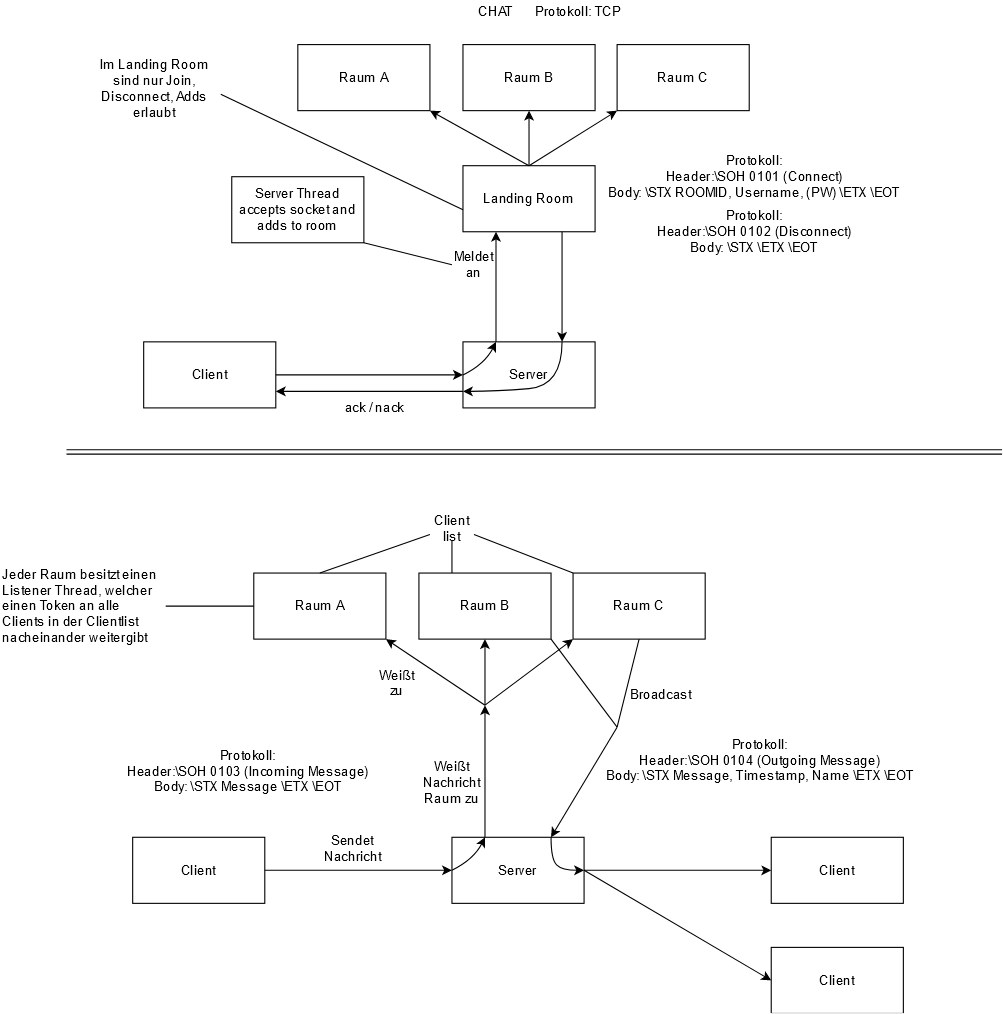

The diagram above was exported from draw.io. Its source (the exported page's mxGraphModel, read from the mxfile embedded in the PNG):
<mxGraphModel dx="1831" dy="526" grid="1" gridSize="10" guides="1" tooltips="1" connect="1" arrows="1" fold="1" page="1" pageScale="1" pageWidth="850" pageHeight="1100" math="0" shadow="0">
  <root>
    <mxCell id="0" />
    <mxCell id="1" parent="0" />
    <mxCell id="N6YRWEU5JMz4ZblH86rX-1" value="Server" style="rounded=0;whiteSpace=wrap;html=1;" parent="1" vertex="1">
      <mxGeometry x="360" y="350" width="120" height="60" as="geometry" />
    </mxCell>
    <mxCell id="N6YRWEU5JMz4ZblH86rX-2" value="Client" style="rounded=0;whiteSpace=wrap;html=1;" parent="1" vertex="1">
      <mxGeometry x="70" y="350" width="120" height="60" as="geometry" />
    </mxCell>
    <mxCell id="N6YRWEU5JMz4ZblH86rX-4" value="Landing Room" style="rounded=0;whiteSpace=wrap;html=1;" parent="1" vertex="1">
      <mxGeometry x="360" y="190" width="120" height="60" as="geometry" />
    </mxCell>
    <mxCell id="N6YRWEU5JMz4ZblH86rX-5" value="" style="endArrow=classic;html=1;exitX=1;exitY=0.5;exitDx=0;exitDy=0;entryX=0;entryY=0.5;entryDx=0;entryDy=0;" parent="1" source="N6YRWEU5JMz4ZblH86rX-2" target="N6YRWEU5JMz4ZblH86rX-1" edge="1">
      <mxGeometry width="50" height="50" relative="1" as="geometry">
        <mxPoint x="470" y="440" as="sourcePoint" />
        <mxPoint x="520" y="390" as="targetPoint" />
      </mxGeometry>
    </mxCell>
    <mxCell id="N6YRWEU5JMz4ZblH86rX-7" value="" style="endArrow=classic;html=1;entryX=0.25;entryY=1;entryDx=0;entryDy=0;exitX=0.25;exitY=0;exitDx=0;exitDy=0;" parent="1" source="N6YRWEU5JMz4ZblH86rX-1" target="N6YRWEU5JMz4ZblH86rX-4" edge="1">
      <mxGeometry width="50" height="50" relative="1" as="geometry">
        <mxPoint x="470" y="440" as="sourcePoint" />
        <mxPoint x="520" y="390" as="targetPoint" />
      </mxGeometry>
    </mxCell>
    <mxCell id="N6YRWEU5JMz4ZblH86rX-9" value="" style="curved=1;endArrow=classic;html=1;exitX=0;exitY=0.5;exitDx=0;exitDy=0;entryX=0.25;entryY=0;entryDx=0;entryDy=0;" parent="1" source="N6YRWEU5JMz4ZblH86rX-1" target="N6YRWEU5JMz4ZblH86rX-1" edge="1">
      <mxGeometry width="50" height="50" relative="1" as="geometry">
        <mxPoint x="470" y="440" as="sourcePoint" />
        <mxPoint x="520" y="390" as="targetPoint" />
        <Array as="points">
          <mxPoint x="380" y="370" />
        </Array>
      </mxGeometry>
    </mxCell>
    <mxCell id="N6YRWEU5JMz4ZblH86rX-11" value="Meldet an" style="text;html=1;strokeColor=none;fillColor=none;align=center;verticalAlign=middle;whiteSpace=wrap;rounded=0;" parent="1" vertex="1">
      <mxGeometry x="350" y="270" width="40" height="20" as="geometry" />
    </mxCell>
    <mxCell id="N6YRWEU5JMz4ZblH86rX-12" value="Server" style="rounded=0;whiteSpace=wrap;html=1;" parent="1" vertex="1">
      <mxGeometry x="350" y="800" width="120" height="60" as="geometry" />
    </mxCell>
    <mxCell id="N6YRWEU5JMz4ZblH86rX-13" value="Client" style="rounded=0;whiteSpace=wrap;html=1;" parent="1" vertex="1">
      <mxGeometry x="60" y="800" width="120" height="60" as="geometry" />
    </mxCell>
    <mxCell id="N6YRWEU5JMz4ZblH86rX-14" value="Client" style="rounded=0;whiteSpace=wrap;html=1;" parent="1" vertex="1">
      <mxGeometry x="640" y="800" width="120" height="60" as="geometry" />
    </mxCell>
    <mxCell id="N6YRWEU5JMz4ZblH86rX-16" value="" style="endArrow=classic;html=1;exitX=1;exitY=0.5;exitDx=0;exitDy=0;entryX=0;entryY=0.5;entryDx=0;entryDy=0;" parent="1" source="N6YRWEU5JMz4ZblH86rX-13" target="N6YRWEU5JMz4ZblH86rX-12" edge="1">
      <mxGeometry width="50" height="50" relative="1" as="geometry">
        <mxPoint x="460" y="890" as="sourcePoint" />
        <mxPoint x="510" y="840" as="targetPoint" />
      </mxGeometry>
    </mxCell>
    <mxCell id="N6YRWEU5JMz4ZblH86rX-17" value="" style="endArrow=classic;html=1;exitX=1;exitY=0.5;exitDx=0;exitDy=0;entryX=0;entryY=0.5;entryDx=0;entryDy=0;" parent="1" source="N6YRWEU5JMz4ZblH86rX-12" target="N6YRWEU5JMz4ZblH86rX-14" edge="1">
      <mxGeometry width="50" height="50" relative="1" as="geometry">
        <mxPoint x="460" y="890" as="sourcePoint" />
        <mxPoint x="510" y="840" as="targetPoint" />
      </mxGeometry>
    </mxCell>
    <mxCell id="N6YRWEU5JMz4ZblH86rX-18" value="" style="endArrow=classic;html=1;exitX=0.25;exitY=0;exitDx=0;exitDy=0;" parent="1" source="N6YRWEU5JMz4ZblH86rX-12" edge="1">
      <mxGeometry width="50" height="50" relative="1" as="geometry">
        <mxPoint x="460" y="890" as="sourcePoint" />
        <mxPoint x="380" y="680" as="targetPoint" />
      </mxGeometry>
    </mxCell>
    <mxCell id="N6YRWEU5JMz4ZblH86rX-19" value="" style="endArrow=classic;html=1;entryX=0.75;entryY=0;entryDx=0;entryDy=0;" parent="1" target="N6YRWEU5JMz4ZblH86rX-12" edge="1">
      <mxGeometry width="50" height="50" relative="1" as="geometry">
        <mxPoint x="500" y="700" as="sourcePoint" />
        <mxPoint x="510" y="840" as="targetPoint" />
      </mxGeometry>
    </mxCell>
    <mxCell id="N6YRWEU5JMz4ZblH86rX-20" value="" style="curved=1;endArrow=classic;html=1;exitX=0;exitY=0.5;exitDx=0;exitDy=0;entryX=0.25;entryY=0;entryDx=0;entryDy=0;" parent="1" source="N6YRWEU5JMz4ZblH86rX-12" target="N6YRWEU5JMz4ZblH86rX-12" edge="1">
      <mxGeometry width="50" height="50" relative="1" as="geometry">
        <mxPoint x="460" y="890" as="sourcePoint" />
        <mxPoint x="510" y="840" as="targetPoint" />
        <Array as="points">
          <mxPoint x="370" y="820" />
        </Array>
      </mxGeometry>
    </mxCell>
    <mxCell id="N6YRWEU5JMz4ZblH86rX-21" value="" style="curved=1;endArrow=classic;html=1;exitX=0.75;exitY=0;exitDx=0;exitDy=0;entryX=1;entryY=0.5;entryDx=0;entryDy=0;" parent="1" source="N6YRWEU5JMz4ZblH86rX-12" target="N6YRWEU5JMz4ZblH86rX-12" edge="1">
      <mxGeometry width="50" height="50" relative="1" as="geometry">
        <mxPoint x="460" y="890" as="sourcePoint" />
        <mxPoint x="510" y="840" as="targetPoint" />
        <Array as="points">
          <mxPoint x="440" y="820" />
          <mxPoint x="450" y="830" />
        </Array>
      </mxGeometry>
    </mxCell>
    <mxCell id="N6YRWEU5JMz4ZblH86rX-22" value="Sendet Nachricht" style="text;html=1;strokeColor=none;fillColor=none;align=center;verticalAlign=middle;whiteSpace=wrap;rounded=0;" parent="1" vertex="1">
      <mxGeometry x="240" y="800" width="40" height="20" as="geometry" />
    </mxCell>
    <mxCell id="N6YRWEU5JMz4ZblH86rX-23" value="Weißt Nachricht Raum zu" style="text;html=1;strokeColor=none;fillColor=none;align=center;verticalAlign=middle;whiteSpace=wrap;rounded=0;" parent="1" vertex="1">
      <mxGeometry x="330" y="740" width="40" height="20" as="geometry" />
    </mxCell>
    <mxCell id="N6YRWEU5JMz4ZblH86rX-24" value="Broadcast" style="text;html=1;strokeColor=none;fillColor=none;align=center;verticalAlign=middle;whiteSpace=wrap;rounded=0;" parent="1" vertex="1">
      <mxGeometry x="520" y="660" width="40" height="20" as="geometry" />
    </mxCell>
    <mxCell id="N6YRWEU5JMz4ZblH86rX-25" value="CHAT" style="text;html=1;strokeColor=none;fillColor=none;align=center;verticalAlign=middle;whiteSpace=wrap;rounded=0;" parent="1" vertex="1">
      <mxGeometry x="120" y="40" width="540" height="20" as="geometry" />
    </mxCell>
    <mxCell id="N6YRWEU5JMz4ZblH86rX-26" value="Client" style="rounded=0;whiteSpace=wrap;html=1;" parent="1" vertex="1">
      <mxGeometry x="640" y="900" width="120" height="60" as="geometry" />
    </mxCell>
    <mxCell id="N6YRWEU5JMz4ZblH86rX-27" value="" style="endArrow=classic;html=1;exitX=1;exitY=0.5;exitDx=0;exitDy=0;entryX=0;entryY=0.5;entryDx=0;entryDy=0;" parent="1" source="N6YRWEU5JMz4ZblH86rX-12" target="N6YRWEU5JMz4ZblH86rX-26" edge="1">
      <mxGeometry width="50" height="50" relative="1" as="geometry">
        <mxPoint x="380" y="820" as="sourcePoint" />
        <mxPoint x="430" y="770" as="targetPoint" />
      </mxGeometry>
    </mxCell>
    <mxCell id="N6YRWEU5JMz4ZblH86rX-28" value="Client list" style="text;html=1;strokeColor=none;fillColor=none;align=center;verticalAlign=middle;whiteSpace=wrap;rounded=0;" parent="1" vertex="1">
      <mxGeometry x="330" y="510" width="40" height="20" as="geometry" />
    </mxCell>
    <mxCell id="N6YRWEU5JMz4ZblH86rX-29" value="" style="endArrow=classic;html=1;exitX=0.75;exitY=1;exitDx=0;exitDy=0;entryX=0.75;entryY=0;entryDx=0;entryDy=0;" parent="1" source="N6YRWEU5JMz4ZblH86rX-4" target="N6YRWEU5JMz4ZblH86rX-1" edge="1">
      <mxGeometry width="50" height="50" relative="1" as="geometry">
        <mxPoint x="390" y="460" as="sourcePoint" />
        <mxPoint x="440" y="410" as="targetPoint" />
      </mxGeometry>
    </mxCell>
    <mxCell id="N6YRWEU5JMz4ZblH86rX-30" value="" style="endArrow=classic;html=1;exitX=0;exitY=0.75;exitDx=0;exitDy=0;entryX=1;entryY=0.75;entryDx=0;entryDy=0;" parent="1" source="N6YRWEU5JMz4ZblH86rX-1" target="N6YRWEU5JMz4ZblH86rX-2" edge="1">
      <mxGeometry width="50" height="50" relative="1" as="geometry">
        <mxPoint x="390" y="460" as="sourcePoint" />
        <mxPoint x="440" y="410" as="targetPoint" />
      </mxGeometry>
    </mxCell>
    <mxCell id="N6YRWEU5JMz4ZblH86rX-31" value="" style="curved=1;endArrow=classic;html=1;exitX=0.75;exitY=0;exitDx=0;exitDy=0;entryX=0;entryY=0.75;entryDx=0;entryDy=0;" parent="1" source="N6YRWEU5JMz4ZblH86rX-1" target="N6YRWEU5JMz4ZblH86rX-1" edge="1">
      <mxGeometry width="50" height="50" relative="1" as="geometry">
        <mxPoint x="390" y="460" as="sourcePoint" />
        <mxPoint x="440" y="410" as="targetPoint" />
        <Array as="points">
          <mxPoint x="450" y="390" />
          <mxPoint x="390" y="395" />
        </Array>
      </mxGeometry>
    </mxCell>
    <mxCell id="N6YRWEU5JMz4ZblH86rX-32" value="ack / nack" style="text;html=1;strokeColor=none;fillColor=none;align=center;verticalAlign=middle;whiteSpace=wrap;rounded=0;" parent="1" vertex="1">
      <mxGeometry x="250" y="400" width="60" height="20" as="geometry" />
    </mxCell>
    <mxCell id="N6YRWEU5JMz4ZblH86rX-34" value="Server Thread accepts socket and adds to room" style="rounded=0;whiteSpace=wrap;html=1;" parent="1" vertex="1">
      <mxGeometry x="150" y="200" width="120" height="60" as="geometry" />
    </mxCell>
    <mxCell id="N6YRWEU5JMz4ZblH86rX-35" value="" style="endArrow=none;html=1;entryX=0;entryY=0.5;entryDx=0;entryDy=0;exitX=1;exitY=1;exitDx=0;exitDy=0;" parent="1" source="N6YRWEU5JMz4ZblH86rX-34" target="N6YRWEU5JMz4ZblH86rX-11" edge="1">
      <mxGeometry width="50" height="50" relative="1" as="geometry">
        <mxPoint x="280" y="300" as="sourcePoint" />
        <mxPoint x="330" y="250" as="targetPoint" />
      </mxGeometry>
    </mxCell>
    <mxCell id="N6YRWEU5JMz4ZblH86rX-36" value="Protokoll: TCP" style="text;html=1;strokeColor=none;fillColor=none;align=center;verticalAlign=middle;whiteSpace=wrap;rounded=0;" parent="1" vertex="1">
      <mxGeometry x="425" y="40" width="80" height="20" as="geometry" />
    </mxCell>
    <mxCell id="N6YRWEU5JMz4ZblH86rX-37" value="Protokoll:&lt;br&gt;Header:\SOH 0101 (Connect)&lt;br&gt;Body: \STX ROOMID, Username, (PW) \ETX \EOT" style="text;html=1;strokeColor=none;fillColor=none;align=center;verticalAlign=middle;whiteSpace=wrap;rounded=0;" parent="1" vertex="1">
      <mxGeometry x="480" y="190" width="290" height="20" as="geometry" />
    </mxCell>
    <mxCell id="N6YRWEU5JMz4ZblH86rX-38" value="Protokoll:&lt;br&gt;Header:\SOH 0102 (Disconnect)&lt;br&gt;Body: \STX \ETX \EOT" style="text;html=1;strokeColor=none;fillColor=none;align=center;verticalAlign=middle;whiteSpace=wrap;rounded=0;" parent="1" vertex="1">
      <mxGeometry x="480" y="240" width="290" height="20" as="geometry" />
    </mxCell>
    <mxCell id="N6YRWEU5JMz4ZblH86rX-39" value="Protokoll:&lt;br&gt;Header:\SOH 0103 (Incoming Message)&lt;br&gt;Body: \STX Message \ETX \EOT" style="text;html=1;strokeColor=none;fillColor=none;align=center;verticalAlign=middle;whiteSpace=wrap;rounded=0;" parent="1" vertex="1">
      <mxGeometry x="20" y="730" width="290" height="20" as="geometry" />
    </mxCell>
    <mxCell id="N6YRWEU5JMz4ZblH86rX-40" value="Protokoll:&lt;br&gt;Header:\SOH 0104 (Outgoing Message)&lt;br&gt;Body: \STX Message, Timestamp, Name \ETX \EOT" style="text;html=1;strokeColor=none;fillColor=none;align=center;verticalAlign=middle;whiteSpace=wrap;rounded=0;" parent="1" vertex="1">
      <mxGeometry x="485" y="720" width="290" height="20" as="geometry" />
    </mxCell>
    <mxCell id="N6YRWEU5JMz4ZblH86rX-41" value="" style="shape=link;html=1;" parent="1" edge="1">
      <mxGeometry width="100" relative="1" as="geometry">
        <mxPoint y="450" as="sourcePoint" />
        <mxPoint x="850" y="450" as="targetPoint" />
      </mxGeometry>
    </mxCell>
    <mxCell id="eZJcZ2LTqGfjDGCqSCHV-1" value="Raum A" style="rounded=0;whiteSpace=wrap;html=1;" vertex="1" parent="1">
      <mxGeometry x="170" y="560" width="120" height="60" as="geometry" />
    </mxCell>
    <mxCell id="eZJcZ2LTqGfjDGCqSCHV-2" value="Raum B" style="rounded=0;whiteSpace=wrap;html=1;" vertex="1" parent="1">
      <mxGeometry x="320" y="560" width="120" height="60" as="geometry" />
    </mxCell>
    <mxCell id="eZJcZ2LTqGfjDGCqSCHV-3" value="Raum C" style="rounded=0;whiteSpace=wrap;html=1;" vertex="1" parent="1">
      <mxGeometry x="460" y="560" width="120" height="60" as="geometry" />
    </mxCell>
    <mxCell id="eZJcZ2LTqGfjDGCqSCHV-4" value="" style="endArrow=none;html=1;exitX=0;exitY=0.75;exitDx=0;exitDy=0;entryX=0.5;entryY=0;entryDx=0;entryDy=0;" edge="1" parent="1" source="N6YRWEU5JMz4ZblH86rX-28" target="eZJcZ2LTqGfjDGCqSCHV-1">
      <mxGeometry width="50" height="50" relative="1" as="geometry">
        <mxPoint x="370" y="810" as="sourcePoint" />
        <mxPoint x="420" y="760" as="targetPoint" />
      </mxGeometry>
    </mxCell>
    <mxCell id="eZJcZ2LTqGfjDGCqSCHV-5" value="" style="endArrow=none;html=1;exitX=0.5;exitY=1;exitDx=0;exitDy=0;exitPerimeter=0;entryX=0.25;entryY=0;entryDx=0;entryDy=0;" edge="1" parent="1" source="N6YRWEU5JMz4ZblH86rX-28" target="eZJcZ2LTqGfjDGCqSCHV-2">
      <mxGeometry width="50" height="50" relative="1" as="geometry">
        <mxPoint x="360" y="540" as="sourcePoint" />
        <mxPoint x="420" y="760" as="targetPoint" />
      </mxGeometry>
    </mxCell>
    <mxCell id="eZJcZ2LTqGfjDGCqSCHV-6" value="" style="endArrow=none;html=1;exitX=1;exitY=0.75;exitDx=0;exitDy=0;entryX=0;entryY=0;entryDx=0;entryDy=0;" edge="1" parent="1" source="N6YRWEU5JMz4ZblH86rX-28" target="eZJcZ2LTqGfjDGCqSCHV-3">
      <mxGeometry width="50" height="50" relative="1" as="geometry">
        <mxPoint x="370" y="810" as="sourcePoint" />
        <mxPoint x="420" y="760" as="targetPoint" />
      </mxGeometry>
    </mxCell>
    <mxCell id="eZJcZ2LTqGfjDGCqSCHV-7" value="" style="endArrow=classic;html=1;exitX=0.5;exitY=0;exitDx=0;exitDy=0;entryX=1;entryY=1;entryDx=0;entryDy=0;" edge="1" parent="1" target="eZJcZ2LTqGfjDGCqSCHV-1">
      <mxGeometry width="50" height="50" relative="1" as="geometry">
        <mxPoint x="380" y="680" as="sourcePoint" />
        <mxPoint x="270" y="640" as="targetPoint" />
      </mxGeometry>
    </mxCell>
    <mxCell id="eZJcZ2LTqGfjDGCqSCHV-8" value="" style="endArrow=classic;html=1;exitX=0.5;exitY=0;exitDx=0;exitDy=0;entryX=0.5;entryY=1;entryDx=0;entryDy=0;" edge="1" parent="1" target="eZJcZ2LTqGfjDGCqSCHV-2">
      <mxGeometry width="50" height="50" relative="1" as="geometry">
        <mxPoint x="380" y="680" as="sourcePoint" />
        <mxPoint x="420" y="760" as="targetPoint" />
      </mxGeometry>
    </mxCell>
    <mxCell id="eZJcZ2LTqGfjDGCqSCHV-9" value="" style="endArrow=classic;html=1;exitX=0.5;exitY=0;exitDx=0;exitDy=0;entryX=0;entryY=1;entryDx=0;entryDy=0;" edge="1" parent="1" target="eZJcZ2LTqGfjDGCqSCHV-3">
      <mxGeometry width="50" height="50" relative="1" as="geometry">
        <mxPoint x="380" y="680" as="sourcePoint" />
        <mxPoint x="420" y="760" as="targetPoint" />
      </mxGeometry>
    </mxCell>
    <mxCell id="eZJcZ2LTqGfjDGCqSCHV-10" value="Weißt zu" style="text;html=1;strokeColor=none;fillColor=none;align=center;verticalAlign=middle;whiteSpace=wrap;rounded=0;" vertex="1" parent="1">
      <mxGeometry x="280" y="650" width="40" height="20" as="geometry" />
    </mxCell>
    <mxCell id="eZJcZ2LTqGfjDGCqSCHV-11" value="" style="endArrow=none;html=1;exitX=0.5;exitY=1;exitDx=0;exitDy=0;" edge="1" parent="1" source="eZJcZ2LTqGfjDGCqSCHV-3">
      <mxGeometry width="50" height="50" relative="1" as="geometry">
        <mxPoint x="370" y="810" as="sourcePoint" />
        <mxPoint x="500" y="700" as="targetPoint" />
      </mxGeometry>
    </mxCell>
    <mxCell id="eZJcZ2LTqGfjDGCqSCHV-12" value="" style="endArrow=none;html=1;exitX=1;exitY=1;exitDx=0;exitDy=0;" edge="1" parent="1" source="eZJcZ2LTqGfjDGCqSCHV-2">
      <mxGeometry width="50" height="50" relative="1" as="geometry">
        <mxPoint x="370" y="810" as="sourcePoint" />
        <mxPoint x="500" y="700" as="targetPoint" />
      </mxGeometry>
    </mxCell>
    <mxCell id="eZJcZ2LTqGfjDGCqSCHV-16" value="Raum A" style="rounded=0;whiteSpace=wrap;html=1;" vertex="1" parent="1">
      <mxGeometry x="210" y="80" width="120" height="60" as="geometry" />
    </mxCell>
    <mxCell id="eZJcZ2LTqGfjDGCqSCHV-17" value="Raum B" style="rounded=0;whiteSpace=wrap;html=1;" vertex="1" parent="1">
      <mxGeometry x="360" y="80" width="120" height="60" as="geometry" />
    </mxCell>
    <mxCell id="eZJcZ2LTqGfjDGCqSCHV-18" value="Raum C" style="rounded=0;whiteSpace=wrap;html=1;" vertex="1" parent="1">
      <mxGeometry x="500" y="80" width="120" height="60" as="geometry" />
    </mxCell>
    <mxCell id="eZJcZ2LTqGfjDGCqSCHV-19" value="" style="endArrow=classic;html=1;exitX=0.5;exitY=0;exitDx=0;exitDy=0;entryX=1;entryY=1;entryDx=0;entryDy=0;" edge="1" parent="1" target="eZJcZ2LTqGfjDGCqSCHV-16" source="N6YRWEU5JMz4ZblH86rX-4">
      <mxGeometry width="50" height="50" relative="1" as="geometry">
        <mxPoint x="420" y="200" as="sourcePoint" />
        <mxPoint x="310" y="160" as="targetPoint" />
      </mxGeometry>
    </mxCell>
    <mxCell id="eZJcZ2LTqGfjDGCqSCHV-20" value="" style="endArrow=classic;html=1;exitX=0.5;exitY=0;exitDx=0;exitDy=0;entryX=0.5;entryY=1;entryDx=0;entryDy=0;" edge="1" parent="1" target="eZJcZ2LTqGfjDGCqSCHV-17" source="N6YRWEU5JMz4ZblH86rX-4">
      <mxGeometry width="50" height="50" relative="1" as="geometry">
        <mxPoint x="420" y="200" as="sourcePoint" />
        <mxPoint x="460" y="280" as="targetPoint" />
      </mxGeometry>
    </mxCell>
    <mxCell id="eZJcZ2LTqGfjDGCqSCHV-21" value="" style="endArrow=classic;html=1;entryX=0;entryY=1;entryDx=0;entryDy=0;" edge="1" parent="1" target="eZJcZ2LTqGfjDGCqSCHV-18">
      <mxGeometry width="50" height="50" relative="1" as="geometry">
        <mxPoint x="420" y="190" as="sourcePoint" />
        <mxPoint x="460" y="280" as="targetPoint" />
      </mxGeometry>
    </mxCell>
    <mxCell id="eZJcZ2LTqGfjDGCqSCHV-22" value="Im Landing Room sind nur Join, Disconnect, Adds erlaubt" style="text;html=1;strokeColor=none;fillColor=none;align=center;verticalAlign=middle;whiteSpace=wrap;rounded=0;" vertex="1" parent="1">
      <mxGeometry x="20" y="110" width="120" height="20" as="geometry" />
    </mxCell>
    <mxCell id="eZJcZ2LTqGfjDGCqSCHV-23" value="" style="endArrow=none;html=1;exitX=1;exitY=0.75;exitDx=0;exitDy=0;entryX=0;entryY=0.5;entryDx=0;entryDy=0;" edge="1" parent="1" source="eZJcZ2LTqGfjDGCqSCHV-22">
      <mxGeometry width="50" height="50" relative="1" as="geometry">
        <mxPoint x="410" y="330" as="sourcePoint" />
        <mxPoint x="360" y="230" as="targetPoint" />
      </mxGeometry>
    </mxCell>
    <mxCell id="eZJcZ2LTqGfjDGCqSCHV-25" value="&lt;div align=&quot;left&quot;&gt;Jeder Raum besitzt einen Listener Thread, welcher einen Token an alle Clients in der Clientlist nacheinander weitergibt&lt;/div&gt;" style="text;html=1;strokeColor=none;fillColor=none;align=left;verticalAlign=middle;whiteSpace=wrap;rounded=0;" vertex="1" parent="1">
      <mxGeometry x="-60" y="580" width="150" height="20" as="geometry" />
    </mxCell>
    <mxCell id="eZJcZ2LTqGfjDGCqSCHV-26" value="" style="endArrow=none;html=1;exitX=1;exitY=0.5;exitDx=0;exitDy=0;entryX=0;entryY=0.5;entryDx=0;entryDy=0;" edge="1" parent="1" source="eZJcZ2LTqGfjDGCqSCHV-25" target="eZJcZ2LTqGfjDGCqSCHV-1">
      <mxGeometry width="50" height="50" relative="1" as="geometry">
        <mxPoint x="110" y="630" as="sourcePoint" />
        <mxPoint x="160" y="580" as="targetPoint" />
      </mxGeometry>
    </mxCell>
  </root>
</mxGraphModel>